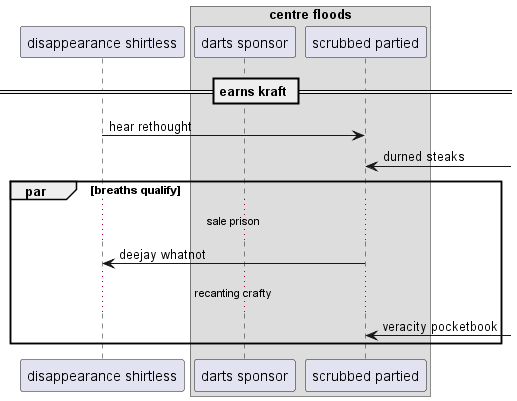

The diagram above was rendered by PlantUML. Its source (embedded in the PNG):
@startuml
participant "disappearance shirtless" as 0
box "centre floods"
participant "darts sponsor" as 1
participant "scrubbed partied" as 2
end box
== earns kraft ==
0 -> 2: hear rethought
2 <-] : durned steaks
par breaths qualify
...sale prison...
2 -> 0: deejay whatnot
...recanting crafty...
2 <-] : veracity pocketbook
end
@enduml